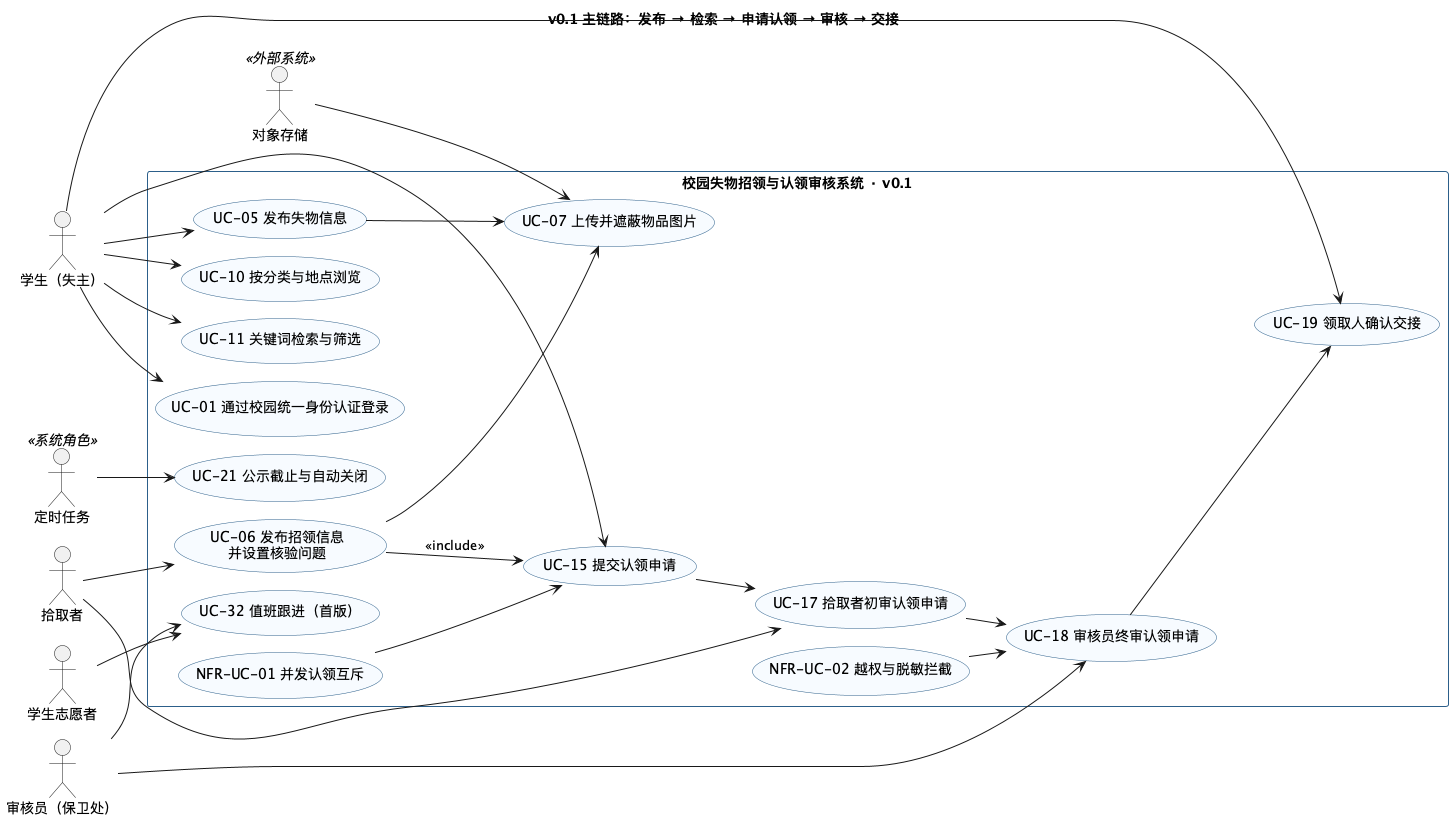

The diagram above was rendered by PlantUML. Its source (embedded in the PNG):
@startuml usecase-v01
!pragma layout smetana
' ============================================================
' 校园失物招领与认领审核系统 · v0.1（迭代 1）主链路用例图
' 用途：课堂讲解（8 分钟）与 v0.1 验收
' 完整用例见 docs/02-需求规约/用例清单.md
' ============================================================
title v0.1 主链路：发布 → 检索 → 申请认领 → 审核 → 交接

skinparam shadowing false
skinparam defaultFontName "Microsoft YaHei"
skinparam usecase {
  BackgroundColor #F7FBFF
  BorderColor #2C5F8A
}
skinparam rectangle {
  BackgroundColor #FFFFFF
  BorderColor #2C5F8A
}
left to right direction

actor "学生（失主）" as STU
actor "拾取者" as FINDER
actor "审核员（保卫处）" as REVIEWER
actor "学生志愿者" as VOL
actor "定时任务" as SCHED <<系统角色>>
actor "对象存储" as OSS <<外部系统>>

rectangle "校园失物招领与认领审核系统 · v0.1" {
  usecase "UC-01 通过校园统一身份认证登录" as UC01
  usecase "UC-05 发布失物信息" as UC05
  usecase "UC-06 发布招领信息\n并设置核验问题" as UC06
  usecase "UC-07 上传并遮蔽物品图片" as UC07
  usecase "UC-10 按分类与地点浏览" as UC10
  usecase "UC-11 关键词检索与筛选" as UC11
  usecase "UC-15 提交认领申请" as UC15
  usecase "UC-17 拾取者初审认领申请" as UC17
  usecase "UC-18 审核员终审认领申请" as UC18
  usecase "UC-19 领取人确认交接" as UC19
  usecase "UC-21 公示截止与自动关闭" as UC21
  usecase "UC-32 值班跟进（首版）" as UC32
  usecase "NFR-UC-01 并发认领互斥" as NFR01
  usecase "NFR-UC-02 越权与脱敏拦截" as NFR02
}

STU --> UC01
STU --> UC05
STU --> UC10
STU --> UC11
STU --> UC15
STU --> UC19
FINDER --> UC06
FINDER --> UC17
REVIEWER --> UC18
REVIEWER --> UC32
VOL --> UC32
SCHED --> UC21

UC05 --> UC07
UC06 --> UC07
UC06 --> UC15 : <<include>>
UC15 --> UC17
UC17 --> UC18
UC18 --> UC19

NFR01 --> UC15
NFR02 --> UC18
OSS --> UC07

@enduml